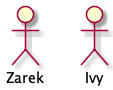

The diagram above was rendered by PlantUML. Its source (embedded in the PNG):
@startuml
'Example: Actor Declaration

'Declare an actor with the actor command.
actor Zarek

'Declare an actor using colons.
:Ivy:

@enduml